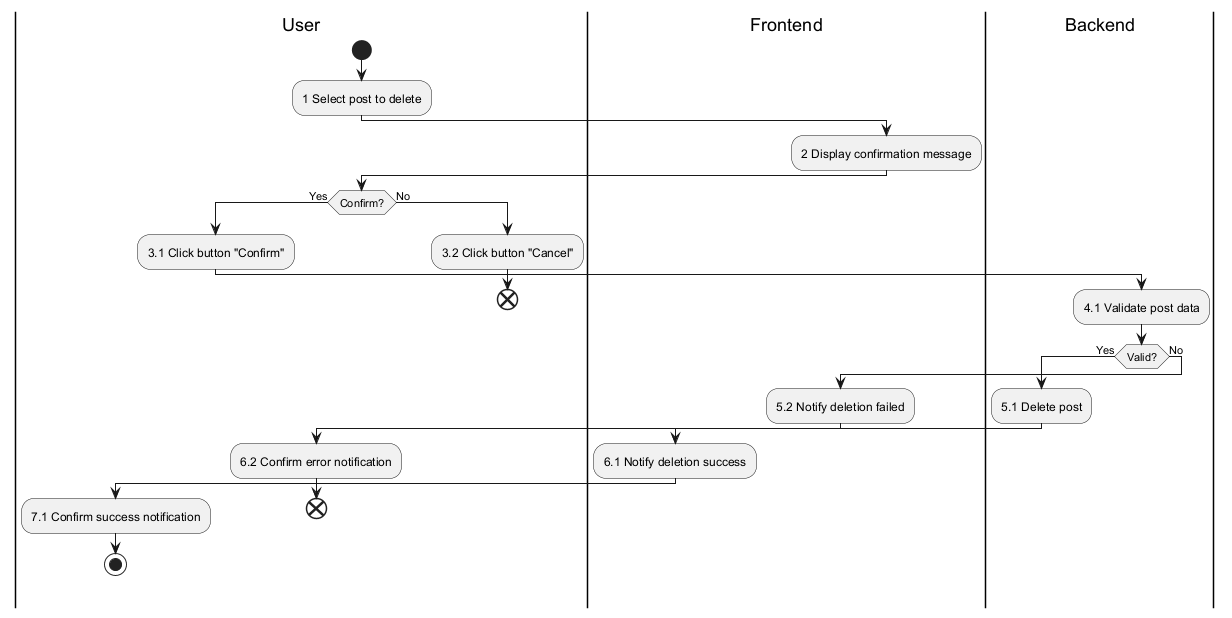

The diagram above was rendered by PlantUML. Its source (embedded in the PNG):
@startuml
|User|
|Frontend|
|Backend|

|User|
start
:1 Select post to delete;
|Frontend|
:2 Display confirmation message;
|User|
if (Confirm?) then (Yes)
  :3.1 Click button "Confirm";
  |Backend|
  :4.1 Validate post data;
  if (Valid?) then (Yes)
    :5.1 Delete post;
    |Frontend|
    :6.1 Notify deletion success;
    |User|
    :7.1 Confirm success notification;
    stop
  else (No)
    |Frontend|
    :5.2 Notify deletion failed;
    |User|
    :6.2 Confirm error notification;
    end
  endif
else (No)
  :3.2 Click button "Cancel";
  end
endif
@enduml